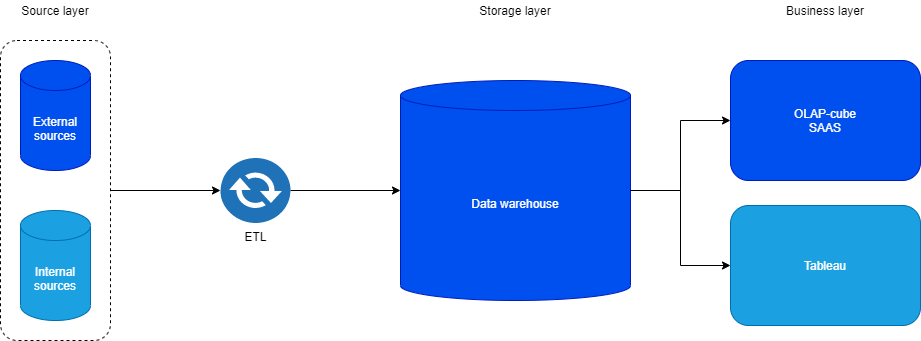

The diagram above was exported from draw.io. Its source (the exported page's mxGraphModel, read from the mxfile embedded in the PNG):
<mxGraphModel dx="868" dy="450" grid="1" gridSize="10" guides="1" tooltips="1" connect="1" arrows="1" fold="1" page="1" pageScale="1" pageWidth="1169" pageHeight="827" math="0" shadow="0">
  <root>
    <mxCell id="0" />
    <mxCell id="1" parent="0" />
    <mxCell id="YH8PllYwMiH3J7T1UttO-1" value="&lt;font style=&quot;vertical-align: inherit&quot;&gt;&lt;font style=&quot;vertical-align: inherit&quot;&gt;External sources&lt;/font&gt;&lt;/font&gt;" style="shape=cylinder3;whiteSpace=wrap;html=1;boundedLbl=1;backgroundOutline=1;size=15;fillColor=#0050ef;strokeColor=#001DBC;fontColor=#ffffff;" parent="1" vertex="1">
      <mxGeometry x="100" y="100" width="70" height="110" as="geometry" />
    </mxCell>
    <mxCell id="YH8PllYwMiH3J7T1UttO-2" value="&lt;font style=&quot;vertical-align: inherit&quot;&gt;&lt;font style=&quot;vertical-align: inherit&quot;&gt;&lt;font style=&quot;vertical-align: inherit&quot;&gt;&lt;font style=&quot;vertical-align: inherit&quot;&gt;Internal sources&lt;/font&gt;&lt;/font&gt;&lt;/font&gt;&lt;/font&gt;" style="shape=cylinder3;whiteSpace=wrap;html=1;boundedLbl=1;backgroundOutline=1;size=15;fillColor=#1ba1e2;strokeColor=#006EAF;fontColor=#ffffff;" parent="1" vertex="1">
      <mxGeometry x="100" y="250" width="70" height="110" as="geometry" />
    </mxCell>
    <mxCell id="YH8PllYwMiH3J7T1UttO-6" value="Data warehouse" style="shape=cylinder3;whiteSpace=wrap;html=1;boundedLbl=1;backgroundOutline=1;size=15;fillColor=#0050ef;strokeColor=#001DBC;fontColor=#ffffff;" parent="1" vertex="1">
      <mxGeometry x="480" y="120" width="230" height="220" as="geometry" />
    </mxCell>
    <mxCell id="YH8PllYwMiH3J7T1UttO-10" value="" style="edgeStyle=orthogonalEdgeStyle;rounded=0;orthogonalLoop=1;jettySize=auto;html=1;" parent="1" source="YH8PllYwMiH3J7T1UttO-7" target="YH8PllYwMiH3J7T1UttO-6" edge="1">
      <mxGeometry relative="1" as="geometry" />
    </mxCell>
    <mxCell id="YH8PllYwMiH3J7T1UttO-7" value="ETL" style="pointerEvents=1;shadow=0;dashed=0;html=1;strokeColor=none;fillColor=#505050;labelPosition=center;verticalLabelPosition=bottom;verticalAlign=top;outlineConnect=0;align=center;shape=mxgraph.office.communications.exchange_active_sync;fillColor=#2072B8;" parent="1" vertex="1">
      <mxGeometry x="300" y="197.5" width="70" height="65" as="geometry" />
    </mxCell>
    <mxCell id="YH8PllYwMiH3J7T1UttO-11" value="" style="endArrow=classic;html=1;exitX=1;exitY=0.5;exitDx=0;exitDy=0;" parent="1" source="HFUrEVq1WRrOp9lGGZfy-2" target="YH8PllYwMiH3J7T1UttO-7" edge="1">
      <mxGeometry width="50" height="50" relative="1" as="geometry">
        <mxPoint x="180" y="315" as="sourcePoint" />
        <mxPoint x="310" y="250.01" as="targetPoint" />
      </mxGeometry>
    </mxCell>
    <mxCell id="YH8PllYwMiH3J7T1UttO-14" value="OLAP-cube&lt;br&gt;SAAS" style="rounded=1;whiteSpace=wrap;html=1;strokeColor=#001DBC;fillColor=#0050ef;fontColor=#ffffff;" parent="1" vertex="1">
      <mxGeometry x="810" y="100" width="190" height="120" as="geometry" />
    </mxCell>
    <mxCell id="YH8PllYwMiH3J7T1UttO-15" value="Tableau" style="rounded=1;whiteSpace=wrap;html=1;strokeColor=#006EAF;fillColor=#1ba1e2;fontColor=#ffffff;" parent="1" vertex="1">
      <mxGeometry x="810" y="245" width="190" height="120" as="geometry" />
    </mxCell>
    <mxCell id="YH8PllYwMiH3J7T1UttO-16" value="" style="edgeStyle=orthogonalEdgeStyle;rounded=0;orthogonalLoop=1;jettySize=auto;html=1;entryX=0;entryY=0.5;entryDx=0;entryDy=0;exitX=1;exitY=0.5;exitDx=0;exitDy=0;exitPerimeter=0;" parent="1" source="YH8PllYwMiH3J7T1UttO-6" target="YH8PllYwMiH3J7T1UttO-14" edge="1">
      <mxGeometry relative="1" as="geometry">
        <mxPoint x="710" y="150" as="sourcePoint" />
        <mxPoint x="820" y="150" as="targetPoint" />
      </mxGeometry>
    </mxCell>
    <mxCell id="YH8PllYwMiH3J7T1UttO-17" value="" style="edgeStyle=orthogonalEdgeStyle;rounded=0;orthogonalLoop=1;jettySize=auto;html=1;entryX=0;entryY=0.5;entryDx=0;entryDy=0;exitX=1;exitY=0.5;exitDx=0;exitDy=0;exitPerimeter=0;" parent="1" source="YH8PllYwMiH3J7T1UttO-6" target="YH8PllYwMiH3J7T1UttO-15" edge="1">
      <mxGeometry relative="1" as="geometry">
        <mxPoint x="720" y="240" as="sourcePoint" />
        <mxPoint x="820" y="140" as="targetPoint" />
      </mxGeometry>
    </mxCell>
    <mxCell id="HFUrEVq1WRrOp9lGGZfy-2" value="" style="rounded=1;whiteSpace=wrap;html=1;fillColor=none;dashed=1;" vertex="1" parent="1">
      <mxGeometry x="80" y="80" width="110" height="300" as="geometry" />
    </mxCell>
    <mxCell id="HFUrEVq1WRrOp9lGGZfy-4" value="&lt;font style=&quot;vertical-align: inherit&quot;&gt;&lt;font style=&quot;vertical-align: inherit&quot;&gt;Source layer&lt;/font&gt;&lt;/font&gt;" style="text;html=1;strokeColor=none;fillColor=none;align=center;verticalAlign=middle;whiteSpace=wrap;rounded=0;dashed=1;" vertex="1" parent="1">
      <mxGeometry x="80" y="40" width="110" height="20" as="geometry" />
    </mxCell>
    <mxCell id="HFUrEVq1WRrOp9lGGZfy-5" value="&lt;font style=&quot;vertical-align: inherit&quot;&gt;&lt;font style=&quot;vertical-align: inherit&quot;&gt;&lt;font style=&quot;vertical-align: inherit&quot;&gt;&lt;font style=&quot;vertical-align: inherit&quot;&gt;Storage layer&lt;/font&gt;&lt;/font&gt;&lt;/font&gt;&lt;/font&gt;" style="text;html=1;strokeColor=none;fillColor=none;align=center;verticalAlign=middle;whiteSpace=wrap;rounded=0;dashed=1;" vertex="1" parent="1">
      <mxGeometry x="540" y="40" width="110" height="20" as="geometry" />
    </mxCell>
    <mxCell id="HFUrEVq1WRrOp9lGGZfy-6" value="&lt;font style=&quot;vertical-align: inherit&quot;&gt;&lt;font style=&quot;vertical-align: inherit&quot;&gt;&lt;font style=&quot;vertical-align: inherit&quot;&gt;&lt;font style=&quot;vertical-align: inherit&quot;&gt;&lt;font style=&quot;vertical-align: inherit&quot;&gt;&lt;font style=&quot;vertical-align: inherit&quot;&gt;Business layer&lt;/font&gt;&lt;/font&gt;&lt;/font&gt;&lt;/font&gt;&lt;/font&gt;&lt;/font&gt;" style="text;html=1;strokeColor=none;fillColor=none;align=center;verticalAlign=middle;whiteSpace=wrap;rounded=0;dashed=1;" vertex="1" parent="1">
      <mxGeometry x="850" y="40" width="110" height="20" as="geometry" />
    </mxCell>
  </root>
</mxGraphModel>